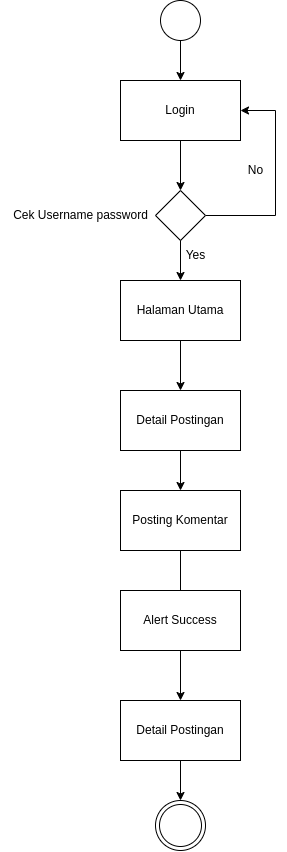

The diagram above was exported from draw.io. Its source (the exported page's mxGraphModel, read from the mxfile embedded in the PNG):
<mxGraphModel dx="1820" dy="1650" grid="1" gridSize="10" guides="1" tooltips="1" connect="1" arrows="1" fold="1" page="1" pageScale="1" pageWidth="1600" pageHeight="1200" math="0" shadow="0">
  <root>
    <mxCell id="0" />
    <mxCell id="1" parent="0" />
    <mxCell id="37" value="" style="group" vertex="1" connectable="0" parent="1">
      <mxGeometry x="665" y="120" width="275" height="850" as="geometry" />
    </mxCell>
    <mxCell id="3" value="" style="ellipse;whiteSpace=wrap;html=1;aspect=fixed;rounded=0;" parent="37" vertex="1">
      <mxGeometry x="160" width="40" height="40" as="geometry" />
    </mxCell>
    <mxCell id="4" value="Login" style="whiteSpace=wrap;html=1;rounded=0;" parent="37" vertex="1">
      <mxGeometry x="120" y="80" width="120" height="60" as="geometry" />
    </mxCell>
    <mxCell id="5" value="" style="edgeStyle=none;html=1;rounded=0;" parent="37" source="3" target="4" edge="1">
      <mxGeometry relative="1" as="geometry" />
    </mxCell>
    <mxCell id="6" style="edgeStyle=none;html=1;entryX=1;entryY=0.5;entryDx=0;entryDy=0;rounded=0;" parent="37" source="7" target="4" edge="1">
      <mxGeometry relative="1" as="geometry">
        <Array as="points">
          <mxPoint x="275" y="215" />
          <mxPoint x="275" y="110" />
        </Array>
      </mxGeometry>
    </mxCell>
    <mxCell id="7" value="" style="rhombus;whiteSpace=wrap;html=1;rounded=0;" parent="37" vertex="1">
      <mxGeometry x="155" y="190" width="50" height="50" as="geometry" />
    </mxCell>
    <mxCell id="8" value="" style="edgeStyle=none;html=1;rounded=0;" parent="37" source="4" target="7" edge="1">
      <mxGeometry relative="1" as="geometry" />
    </mxCell>
    <mxCell id="9" value="No" style="text;html=1;align=center;verticalAlign=middle;resizable=0;points=[];autosize=1;strokeColor=none;fillColor=none;rounded=0;" parent="37" vertex="1">
      <mxGeometry x="235" y="155" width="40" height="30" as="geometry" />
    </mxCell>
    <mxCell id="10" value="Yes" style="text;html=1;align=center;verticalAlign=middle;resizable=0;points=[];autosize=1;strokeColor=none;fillColor=none;rounded=0;" parent="37" vertex="1">
      <mxGeometry x="175" y="240" width="40" height="30" as="geometry" />
    </mxCell>
    <mxCell id="11" value="Cek Username password" style="text;html=1;align=center;verticalAlign=middle;resizable=0;points=[];autosize=1;strokeColor=none;fillColor=none;rounded=0;" parent="37" vertex="1">
      <mxGeometry y="200" width="160" height="30" as="geometry" />
    </mxCell>
    <mxCell id="12" value="Halaman Utama" style="rounded=0;whiteSpace=wrap;html=1;" parent="37" vertex="1">
      <mxGeometry x="120" y="280" width="120" height="60" as="geometry" />
    </mxCell>
    <mxCell id="13" style="edgeStyle=none;html=1;rounded=0;" parent="37" source="7" target="12" edge="1">
      <mxGeometry relative="1" as="geometry" />
    </mxCell>
    <mxCell id="14" value="Detail Postingan" style="whiteSpace=wrap;html=1;rounded=0;" parent="37" vertex="1">
      <mxGeometry x="120" y="390" width="120" height="60" as="geometry" />
    </mxCell>
    <mxCell id="15" value="" style="edgeStyle=none;html=1;rounded=0;" parent="37" source="12" target="14" edge="1">
      <mxGeometry relative="1" as="geometry" />
    </mxCell>
    <mxCell id="24" value="Detail Postingan" style="whiteSpace=wrap;html=1;rounded=0;" parent="37" vertex="1">
      <mxGeometry x="120" y="700" width="120" height="60" as="geometry" />
    </mxCell>
    <mxCell id="25" value="" style="edgeStyle=none;html=1;" parent="37" target="24" edge="1">
      <mxGeometry relative="1" as="geometry">
        <mxPoint x="180" y="550" as="sourcePoint" />
      </mxGeometry>
    </mxCell>
    <mxCell id="26" value="Alert Success" style="whiteSpace=wrap;html=1;" parent="37" vertex="1">
      <mxGeometry x="120" y="590" width="120" height="60" as="geometry" />
    </mxCell>
    <mxCell id="27" value="" style="ellipse;shape=doubleEllipse;whiteSpace=wrap;html=1;aspect=fixed;" parent="37" vertex="1">
      <mxGeometry x="155" y="800" width="50" height="50" as="geometry" />
    </mxCell>
    <mxCell id="23" value="" style="edgeStyle=none;html=1;" parent="37" source="24" target="27" edge="1">
      <mxGeometry relative="1" as="geometry">
        <mxPoint x="180" y="870" as="targetPoint" />
      </mxGeometry>
    </mxCell>
    <mxCell id="35" value="Posting Komentar" style="rounded=0;whiteSpace=wrap;html=1;" parent="37" vertex="1">
      <mxGeometry x="120" y="490" width="120" height="60" as="geometry" />
    </mxCell>
    <mxCell id="36" style="edgeStyle=none;html=1;" parent="37" source="14" target="35" edge="1">
      <mxGeometry relative="1" as="geometry" />
    </mxCell>
  </root>
</mxGraphModel>